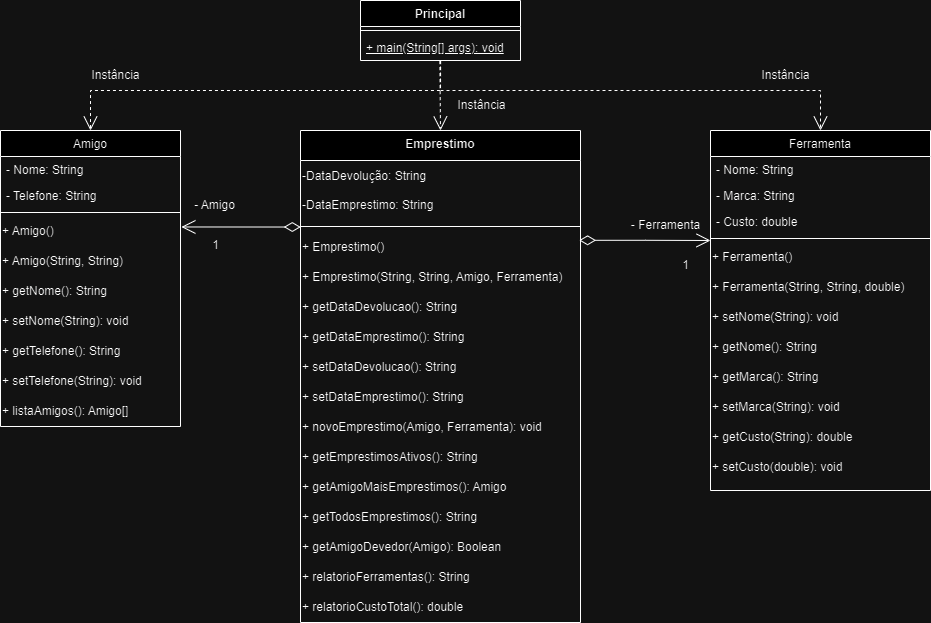

The diagram above was exported from draw.io. Its source (the exported page's mxGraphModel, read from the mxfile embedded in the PNG):
<mxGraphModel dx="1173" dy="604" grid="1" gridSize="10" guides="1" tooltips="1" connect="1" arrows="1" fold="1" page="1" pageScale="1" pageWidth="827" pageHeight="1169" math="0" shadow="0">
  <root>
    <mxCell id="WIyWlLk6GJQsqaUBKTNV-0" />
    <mxCell id="WIyWlLk6GJQsqaUBKTNV-1" parent="WIyWlLk6GJQsqaUBKTNV-0" />
    <mxCell id="zkfFHV4jXpPFQw0GAbJ--0" value="Amigo" style="swimlane;fontStyle=0;align=center;verticalAlign=top;childLayout=stackLayout;horizontal=1;startSize=26;horizontalStack=0;resizeParent=1;resizeLast=0;collapsible=1;marginBottom=0;rounded=0;shadow=0;strokeWidth=1;" parent="WIyWlLk6GJQsqaUBKTNV-1" vertex="1">
      <mxGeometry x="40" y="200" width="180" height="296" as="geometry">
        <mxRectangle x="230" y="140" width="160" height="26" as="alternateBounds" />
      </mxGeometry>
    </mxCell>
    <mxCell id="zkfFHV4jXpPFQw0GAbJ--1" value="- Nome: String" style="text;align=left;verticalAlign=top;spacingLeft=4;spacingRight=4;overflow=hidden;rotatable=0;points=[[0,0.5],[1,0.5]];portConstraint=eastwest;" parent="zkfFHV4jXpPFQw0GAbJ--0" vertex="1">
      <mxGeometry y="26" width="180" height="26" as="geometry" />
    </mxCell>
    <mxCell id="zkfFHV4jXpPFQw0GAbJ--2" value="- Telefone: String" style="text;align=left;verticalAlign=top;spacingLeft=4;spacingRight=4;overflow=hidden;rotatable=0;points=[[0,0.5],[1,0.5]];portConstraint=eastwest;rounded=0;shadow=0;html=0;" parent="zkfFHV4jXpPFQw0GAbJ--0" vertex="1">
      <mxGeometry y="52" width="180" height="26" as="geometry" />
    </mxCell>
    <mxCell id="zkfFHV4jXpPFQw0GAbJ--4" value="" style="line;html=1;strokeWidth=1;align=left;verticalAlign=middle;spacingTop=-1;spacingLeft=3;spacingRight=3;rotatable=0;labelPosition=right;points=[];portConstraint=eastwest;" parent="zkfFHV4jXpPFQw0GAbJ--0" vertex="1">
      <mxGeometry y="78" width="180" height="8" as="geometry" />
    </mxCell>
    <mxCell id="Jhfz_wiX2IJ8C3nvSUvK-22" value="+ Amigo()" style="text;html=1;align=left;verticalAlign=middle;resizable=0;points=[];autosize=1;strokeColor=none;fillColor=none;" parent="zkfFHV4jXpPFQw0GAbJ--0" vertex="1">
      <mxGeometry y="86" width="180" height="30" as="geometry" />
    </mxCell>
    <mxCell id="Jhfz_wiX2IJ8C3nvSUvK-24" value="+ Amigo(String, String)" style="text;html=1;align=left;verticalAlign=middle;resizable=0;points=[];autosize=1;strokeColor=none;fillColor=none;" parent="zkfFHV4jXpPFQw0GAbJ--0" vertex="1">
      <mxGeometry y="116" width="180" height="30" as="geometry" />
    </mxCell>
    <mxCell id="Jhfz_wiX2IJ8C3nvSUvK-26" value="+ getNome(): String" style="text;html=1;align=left;verticalAlign=middle;resizable=0;points=[];autosize=1;strokeColor=none;fillColor=none;" parent="zkfFHV4jXpPFQw0GAbJ--0" vertex="1">
      <mxGeometry y="146" width="180" height="30" as="geometry" />
    </mxCell>
    <mxCell id="Jhfz_wiX2IJ8C3nvSUvK-27" value="+ setNome(String): void" style="text;html=1;align=left;verticalAlign=middle;resizable=0;points=[];autosize=1;strokeColor=none;fillColor=none;" parent="zkfFHV4jXpPFQw0GAbJ--0" vertex="1">
      <mxGeometry y="176" width="180" height="30" as="geometry" />
    </mxCell>
    <mxCell id="Jhfz_wiX2IJ8C3nvSUvK-28" value="+ getTelefone(): String" style="text;html=1;align=left;verticalAlign=middle;resizable=0;points=[];autosize=1;strokeColor=none;fillColor=none;" parent="zkfFHV4jXpPFQw0GAbJ--0" vertex="1">
      <mxGeometry y="206" width="180" height="30" as="geometry" />
    </mxCell>
    <mxCell id="Jhfz_wiX2IJ8C3nvSUvK-29" value="+ setTelefone(String): void" style="text;html=1;align=left;verticalAlign=middle;resizable=0;points=[];autosize=1;strokeColor=none;fillColor=none;" parent="zkfFHV4jXpPFQw0GAbJ--0" vertex="1">
      <mxGeometry y="236" width="180" height="30" as="geometry" />
    </mxCell>
    <mxCell id="oTyou57iX7dGq2pw91gu-12" value="+ listaAmigos(): Amigo[]" style="text;html=1;align=left;verticalAlign=middle;resizable=0;points=[];autosize=1;strokeColor=none;fillColor=none;" vertex="1" parent="zkfFHV4jXpPFQw0GAbJ--0">
      <mxGeometry y="266" width="180" height="30" as="geometry" />
    </mxCell>
    <mxCell id="zkfFHV4jXpPFQw0GAbJ--17" value="Ferramenta" style="swimlane;fontStyle=0;align=center;verticalAlign=top;childLayout=stackLayout;horizontal=1;startSize=26;horizontalStack=0;resizeParent=1;resizeLast=0;collapsible=1;marginBottom=0;rounded=0;shadow=0;strokeWidth=1;" parent="WIyWlLk6GJQsqaUBKTNV-1" vertex="1">
      <mxGeometry x="750" y="200" width="220" height="360" as="geometry">
        <mxRectangle x="550" y="140" width="160" height="26" as="alternateBounds" />
      </mxGeometry>
    </mxCell>
    <mxCell id="zkfFHV4jXpPFQw0GAbJ--18" value="- Nome: String" style="text;align=left;verticalAlign=top;spacingLeft=4;spacingRight=4;overflow=hidden;rotatable=0;points=[[0,0.5],[1,0.5]];portConstraint=eastwest;" parent="zkfFHV4jXpPFQw0GAbJ--17" vertex="1">
      <mxGeometry y="26" width="220" height="26" as="geometry" />
    </mxCell>
    <mxCell id="zkfFHV4jXpPFQw0GAbJ--19" value="- Marca: String" style="text;align=left;verticalAlign=top;spacingLeft=4;spacingRight=4;overflow=hidden;rotatable=0;points=[[0,0.5],[1,0.5]];portConstraint=eastwest;rounded=0;shadow=0;html=0;" parent="zkfFHV4jXpPFQw0GAbJ--17" vertex="1">
      <mxGeometry y="52" width="220" height="26" as="geometry" />
    </mxCell>
    <mxCell id="zkfFHV4jXpPFQw0GAbJ--20" value="- Custo: double" style="text;align=left;verticalAlign=top;spacingLeft=4;spacingRight=4;overflow=hidden;rotatable=0;points=[[0,0.5],[1,0.5]];portConstraint=eastwest;rounded=0;shadow=0;html=0;" parent="zkfFHV4jXpPFQw0GAbJ--17" vertex="1">
      <mxGeometry y="78" width="220" height="26" as="geometry" />
    </mxCell>
    <mxCell id="zkfFHV4jXpPFQw0GAbJ--23" value="" style="line;html=1;strokeWidth=1;align=left;verticalAlign=middle;spacingTop=-1;spacingLeft=3;spacingRight=3;rotatable=0;labelPosition=right;points=[];portConstraint=eastwest;" parent="zkfFHV4jXpPFQw0GAbJ--17" vertex="1">
      <mxGeometry y="104" width="220" height="8" as="geometry" />
    </mxCell>
    <mxCell id="Jhfz_wiX2IJ8C3nvSUvK-35" value="+ Ferramenta()" style="text;html=1;align=left;verticalAlign=middle;resizable=0;points=[];autosize=1;strokeColor=none;fillColor=none;" parent="zkfFHV4jXpPFQw0GAbJ--17" vertex="1">
      <mxGeometry y="112" width="220" height="30" as="geometry" />
    </mxCell>
    <mxCell id="Jhfz_wiX2IJ8C3nvSUvK-34" value="+ Ferramenta(String, String, double)" style="text;html=1;align=left;verticalAlign=middle;resizable=0;points=[];autosize=1;strokeColor=none;fillColor=none;" parent="zkfFHV4jXpPFQw0GAbJ--17" vertex="1">
      <mxGeometry y="142" width="220" height="30" as="geometry" />
    </mxCell>
    <mxCell id="Jhfz_wiX2IJ8C3nvSUvK-33" value="+ setNome(String): void" style="text;html=1;align=left;verticalAlign=middle;resizable=0;points=[];autosize=1;strokeColor=none;fillColor=none;" parent="zkfFHV4jXpPFQw0GAbJ--17" vertex="1">
      <mxGeometry y="172" width="220" height="30" as="geometry" />
    </mxCell>
    <mxCell id="Jhfz_wiX2IJ8C3nvSUvK-32" value="+ getNome(): String" style="text;html=1;align=left;verticalAlign=middle;resizable=0;points=[];autosize=1;strokeColor=none;fillColor=none;" parent="zkfFHV4jXpPFQw0GAbJ--17" vertex="1">
      <mxGeometry y="202" width="220" height="30" as="geometry" />
    </mxCell>
    <mxCell id="Jhfz_wiX2IJ8C3nvSUvK-31" value="+ getMarca(): String" style="text;html=1;align=left;verticalAlign=middle;resizable=0;points=[];autosize=1;strokeColor=none;fillColor=none;" parent="zkfFHV4jXpPFQw0GAbJ--17" vertex="1">
      <mxGeometry y="232" width="220" height="30" as="geometry" />
    </mxCell>
    <mxCell id="Jhfz_wiX2IJ8C3nvSUvK-37" value="+ setMarca(String): void" style="text;html=1;align=left;verticalAlign=middle;resizable=0;points=[];autosize=1;strokeColor=none;fillColor=none;" parent="zkfFHV4jXpPFQw0GAbJ--17" vertex="1">
      <mxGeometry y="262" width="220" height="30" as="geometry" />
    </mxCell>
    <mxCell id="Jhfz_wiX2IJ8C3nvSUvK-39" value="+ getCusto(String): double" style="text;html=1;align=left;verticalAlign=middle;resizable=0;points=[];autosize=1;strokeColor=none;fillColor=none;" parent="zkfFHV4jXpPFQw0GAbJ--17" vertex="1">
      <mxGeometry y="292" width="220" height="30" as="geometry" />
    </mxCell>
    <mxCell id="Jhfz_wiX2IJ8C3nvSUvK-38" value="+ setCusto(double): void" style="text;html=1;align=left;verticalAlign=middle;resizable=0;points=[];autosize=1;strokeColor=none;fillColor=none;" parent="zkfFHV4jXpPFQw0GAbJ--17" vertex="1">
      <mxGeometry y="322" width="220" height="30" as="geometry" />
    </mxCell>
    <mxCell id="Jhfz_wiX2IJ8C3nvSUvK-3" value="Principal" style="swimlane;fontStyle=1;align=center;verticalAlign=top;childLayout=stackLayout;horizontal=1;startSize=26;horizontalStack=0;resizeParent=1;resizeParentMax=0;resizeLast=0;collapsible=1;marginBottom=0;whiteSpace=wrap;html=1;" parent="WIyWlLk6GJQsqaUBKTNV-1" vertex="1">
      <mxGeometry x="400" y="70" width="160" height="60" as="geometry" />
    </mxCell>
    <mxCell id="Jhfz_wiX2IJ8C3nvSUvK-5" value="" style="line;strokeWidth=1;fillColor=none;align=left;verticalAlign=middle;spacingTop=-1;spacingLeft=3;spacingRight=3;rotatable=0;labelPosition=right;points=[];portConstraint=eastwest;strokeColor=inherit;" parent="Jhfz_wiX2IJ8C3nvSUvK-3" vertex="1">
      <mxGeometry y="26" width="160" height="8" as="geometry" />
    </mxCell>
    <mxCell id="Jhfz_wiX2IJ8C3nvSUvK-6" value="&lt;u&gt;+ main(String[] args): void&lt;/u&gt;" style="text;strokeColor=none;fillColor=none;align=left;verticalAlign=top;spacingLeft=4;spacingRight=4;overflow=hidden;rotatable=0;points=[[0,0.5],[1,0.5]];portConstraint=eastwest;whiteSpace=wrap;html=1;" parent="Jhfz_wiX2IJ8C3nvSUvK-3" vertex="1">
      <mxGeometry y="34" width="160" height="26" as="geometry" />
    </mxCell>
    <mxCell id="Jhfz_wiX2IJ8C3nvSUvK-7" value="" style="endArrow=open;endSize=12;dashed=1;html=1;rounded=0;exitX=0.501;exitY=1.021;exitDx=0;exitDy=0;exitPerimeter=0;entryX=0.5;entryY=0;entryDx=0;entryDy=0;" parent="WIyWlLk6GJQsqaUBKTNV-1" source="Jhfz_wiX2IJ8C3nvSUvK-6" target="zkfFHV4jXpPFQw0GAbJ--0" edge="1">
      <mxGeometry x="0.3146" y="-94" width="160" relative="1" as="geometry">
        <mxPoint x="340" y="240" as="sourcePoint" />
        <mxPoint x="500" y="240" as="targetPoint" />
        <Array as="points">
          <mxPoint x="480" y="160" />
          <mxPoint x="130" y="160" />
        </Array>
        <mxPoint x="44" y="-80" as="offset" />
      </mxGeometry>
    </mxCell>
    <mxCell id="Jhfz_wiX2IJ8C3nvSUvK-8" value="" style="endArrow=open;endSize=12;dashed=1;html=1;rounded=0;exitX=0.5;exitY=1;exitDx=0;exitDy=0;exitPerimeter=0;entryX=0.5;entryY=0;entryDx=0;entryDy=0;" parent="WIyWlLk6GJQsqaUBKTNV-1" source="Jhfz_wiX2IJ8C3nvSUvK-6" target="zkfFHV4jXpPFQw0GAbJ--17" edge="1">
      <mxGeometry x="0.2283" y="70" width="160" relative="1" as="geometry">
        <mxPoint x="396" y="240" as="sourcePoint" />
        <mxPoint x="556" y="240" as="targetPoint" />
        <Array as="points">
          <mxPoint x="480" y="160" />
          <mxPoint x="860" y="160" />
        </Array>
        <mxPoint as="offset" />
      </mxGeometry>
    </mxCell>
    <mxCell id="Jhfz_wiX2IJ8C3nvSUvK-46" value="Emprestimo" style="swimlane;fontStyle=1;align=center;verticalAlign=top;childLayout=stackLayout;horizontal=1;startSize=30;horizontalStack=0;resizeParent=1;resizeParentMax=0;resizeLast=0;collapsible=1;marginBottom=0;whiteSpace=wrap;html=1;" parent="WIyWlLk6GJQsqaUBKTNV-1" vertex="1">
      <mxGeometry x="340" y="200" width="280" height="492" as="geometry" />
    </mxCell>
    <mxCell id="qXMspSUYPpyihNdOe1WS-12" value="-DataDevolução: String&lt;div&gt;&lt;br&gt;&lt;div&gt;-DataEmprestimo: String&lt;/div&gt;&lt;/div&gt;" style="text;html=1;align=left;verticalAlign=middle;resizable=0;points=[];autosize=1;strokeColor=none;fillColor=none;" parent="Jhfz_wiX2IJ8C3nvSUvK-46" vertex="1">
      <mxGeometry y="30" width="280" height="60" as="geometry" />
    </mxCell>
    <mxCell id="Jhfz_wiX2IJ8C3nvSUvK-48" value="" style="line;strokeWidth=1;fillColor=none;align=left;verticalAlign=middle;spacingTop=-1;spacingLeft=3;spacingRight=3;rotatable=0;labelPosition=right;points=[];portConstraint=eastwest;strokeColor=inherit;" parent="Jhfz_wiX2IJ8C3nvSUvK-46" vertex="1">
      <mxGeometry y="90" width="280" height="12" as="geometry" />
    </mxCell>
    <mxCell id="JBcnkuQcxQfjXvNMsWWQ-0" value="+ Emprestimo()" style="text;html=1;align=left;verticalAlign=middle;resizable=0;points=[];autosize=1;strokeColor=none;fillColor=none;" parent="Jhfz_wiX2IJ8C3nvSUvK-46" vertex="1">
      <mxGeometry y="102" width="280" height="30" as="geometry" />
    </mxCell>
    <mxCell id="JBcnkuQcxQfjXvNMsWWQ-1" value="+ Emprestimo(String, String, Amigo, Ferramenta)" style="text;html=1;align=left;verticalAlign=middle;resizable=0;points=[];autosize=1;strokeColor=none;fillColor=none;" parent="Jhfz_wiX2IJ8C3nvSUvK-46" vertex="1">
      <mxGeometry y="132" width="280" height="30" as="geometry" />
    </mxCell>
    <mxCell id="JBcnkuQcxQfjXvNMsWWQ-2" value="+ getDataDevolucao(): String" style="text;html=1;align=left;verticalAlign=middle;resizable=0;points=[];autosize=1;strokeColor=none;fillColor=none;" parent="Jhfz_wiX2IJ8C3nvSUvK-46" vertex="1">
      <mxGeometry y="162" width="280" height="30" as="geometry" />
    </mxCell>
    <mxCell id="JBcnkuQcxQfjXvNMsWWQ-3" value="+ getDataEmprestimo(): String" style="text;html=1;align=left;verticalAlign=middle;resizable=0;points=[];autosize=1;strokeColor=none;fillColor=none;" parent="Jhfz_wiX2IJ8C3nvSUvK-46" vertex="1">
      <mxGeometry y="192" width="280" height="30" as="geometry" />
    </mxCell>
    <mxCell id="JBcnkuQcxQfjXvNMsWWQ-4" value="+ setDataDevolucao(): String" style="text;html=1;align=left;verticalAlign=middle;resizable=0;points=[];autosize=1;strokeColor=none;fillColor=none;" parent="Jhfz_wiX2IJ8C3nvSUvK-46" vertex="1">
      <mxGeometry y="222" width="280" height="30" as="geometry" />
    </mxCell>
    <mxCell id="JBcnkuQcxQfjXvNMsWWQ-5" value="+ setDataEmprestimo(): String" style="text;html=1;align=left;verticalAlign=middle;resizable=0;points=[];autosize=1;strokeColor=none;fillColor=none;" parent="Jhfz_wiX2IJ8C3nvSUvK-46" vertex="1">
      <mxGeometry y="252" width="280" height="30" as="geometry" />
    </mxCell>
    <mxCell id="Jhfz_wiX2IJ8C3nvSUvK-65" value="+ novoEmprestimo(Amigo, Ferramenta): void" style="text;html=1;align=left;verticalAlign=middle;resizable=0;points=[];autosize=1;strokeColor=none;fillColor=none;" parent="Jhfz_wiX2IJ8C3nvSUvK-46" vertex="1">
      <mxGeometry y="282" width="280" height="30" as="geometry" />
    </mxCell>
    <mxCell id="Jhfz_wiX2IJ8C3nvSUvK-64" value="+ getEmprestimosAtivos(): String" style="text;html=1;align=left;verticalAlign=middle;resizable=0;points=[];autosize=1;strokeColor=none;fillColor=none;" parent="Jhfz_wiX2IJ8C3nvSUvK-46" vertex="1">
      <mxGeometry y="312" width="280" height="30" as="geometry" />
    </mxCell>
    <mxCell id="Jhfz_wiX2IJ8C3nvSUvK-66" value="+ getAmigoMaisEmprestimos(): Amigo" style="text;html=1;align=left;verticalAlign=middle;resizable=0;points=[];autosize=1;strokeColor=none;fillColor=none;" parent="Jhfz_wiX2IJ8C3nvSUvK-46" vertex="1">
      <mxGeometry y="342" width="280" height="30" as="geometry" />
    </mxCell>
    <mxCell id="Jhfz_wiX2IJ8C3nvSUvK-67" value="+ getTodosEmprestimos(): String" style="text;html=1;align=left;verticalAlign=middle;resizable=0;points=[];autosize=1;strokeColor=none;fillColor=none;" parent="Jhfz_wiX2IJ8C3nvSUvK-46" vertex="1">
      <mxGeometry y="372" width="280" height="30" as="geometry" />
    </mxCell>
    <mxCell id="Jhfz_wiX2IJ8C3nvSUvK-68" value="+ getAmigoDevedor(Amigo): Boolean" style="text;html=1;align=left;verticalAlign=middle;resizable=0;points=[];autosize=1;strokeColor=none;fillColor=none;" parent="Jhfz_wiX2IJ8C3nvSUvK-46" vertex="1">
      <mxGeometry y="402" width="280" height="30" as="geometry" />
    </mxCell>
    <mxCell id="Jhfz_wiX2IJ8C3nvSUvK-70" value="+ relatorioFerramentas(): String" style="text;html=1;align=left;verticalAlign=middle;resizable=0;points=[];autosize=1;strokeColor=none;fillColor=none;" parent="Jhfz_wiX2IJ8C3nvSUvK-46" vertex="1">
      <mxGeometry y="432" width="280" height="30" as="geometry" />
    </mxCell>
    <mxCell id="Jhfz_wiX2IJ8C3nvSUvK-69" value="+ relatorioCustoTotal(): double" style="text;html=1;align=left;verticalAlign=middle;resizable=0;points=[];autosize=1;strokeColor=none;fillColor=none;" parent="Jhfz_wiX2IJ8C3nvSUvK-46" vertex="1">
      <mxGeometry y="462" width="280" height="30" as="geometry" />
    </mxCell>
    <mxCell id="Jhfz_wiX2IJ8C3nvSUvK-50" value="" style="endArrow=open;endSize=12;dashed=1;html=1;rounded=0;entryX=0.5;entryY=0;entryDx=0;entryDy=0;exitX=0.496;exitY=1.025;exitDx=0;exitDy=0;exitPerimeter=0;" parent="WIyWlLk6GJQsqaUBKTNV-1" source="Jhfz_wiX2IJ8C3nvSUvK-6" target="Jhfz_wiX2IJ8C3nvSUvK-46" edge="1">
      <mxGeometry width="160" relative="1" as="geometry">
        <mxPoint x="476" y="130" as="sourcePoint" />
        <mxPoint x="486" y="420" as="targetPoint" />
      </mxGeometry>
    </mxCell>
    <mxCell id="Jhfz_wiX2IJ8C3nvSUvK-56" value="- Amigo" style="text;html=1;align=center;verticalAlign=middle;resizable=0;points=[];autosize=1;strokeColor=none;fillColor=none;" parent="WIyWlLk6GJQsqaUBKTNV-1" vertex="1">
      <mxGeometry x="224" y="260" width="60" height="30" as="geometry" />
    </mxCell>
    <mxCell id="Jhfz_wiX2IJ8C3nvSUvK-58" value="1" style="text;html=1;align=center;verticalAlign=middle;resizable=0;points=[];autosize=1;strokeColor=none;fillColor=none;" parent="WIyWlLk6GJQsqaUBKTNV-1" vertex="1">
      <mxGeometry x="240" y="300" width="30" height="30" as="geometry" />
    </mxCell>
    <mxCell id="Jhfz_wiX2IJ8C3nvSUvK-59" value="- Ferramenta" style="text;html=1;align=center;verticalAlign=middle;resizable=0;points=[];autosize=1;strokeColor=none;fillColor=none;" parent="WIyWlLk6GJQsqaUBKTNV-1" vertex="1">
      <mxGeometry x="660" y="280" width="90" height="30" as="geometry" />
    </mxCell>
    <mxCell id="Jhfz_wiX2IJ8C3nvSUvK-60" value="1" style="text;html=1;align=center;verticalAlign=middle;resizable=0;points=[];autosize=1;strokeColor=none;fillColor=none;" parent="WIyWlLk6GJQsqaUBKTNV-1" vertex="1">
      <mxGeometry x="710" y="320" width="30" height="30" as="geometry" />
    </mxCell>
    <mxCell id="oTyou57iX7dGq2pw91gu-0" value="" style="endArrow=open;html=1;endSize=12;startArrow=diamondThin;startSize=14;startFill=0;edgeStyle=orthogonalEdgeStyle;align=left;verticalAlign=bottom;rounded=0;exitX=0.001;exitY=0.544;exitDx=0;exitDy=0;exitPerimeter=0;entryX=1.005;entryY=0.349;entryDx=0;entryDy=0;entryPerimeter=0;" edge="1" parent="WIyWlLk6GJQsqaUBKTNV-1" source="Jhfz_wiX2IJ8C3nvSUvK-48" target="Jhfz_wiX2IJ8C3nvSUvK-22">
      <mxGeometry x="-0.3191" y="61" relative="1" as="geometry">
        <mxPoint x="210" y="360" as="sourcePoint" />
        <mxPoint x="280" y="360" as="targetPoint" />
        <mxPoint as="offset" />
      </mxGeometry>
    </mxCell>
    <mxCell id="oTyou57iX7dGq2pw91gu-2" value="" style="endArrow=open;html=1;endSize=12;startArrow=diamondThin;startSize=14;startFill=0;edgeStyle=orthogonalEdgeStyle;align=left;verticalAlign=bottom;rounded=0;entryX=0;entryY=0.75;entryDx=0;entryDy=0;entryPerimeter=0;exitX=0.995;exitY=0.26;exitDx=0;exitDy=0;exitPerimeter=0;" edge="1" parent="WIyWlLk6GJQsqaUBKTNV-1" source="JBcnkuQcxQfjXvNMsWWQ-0" target="zkfFHV4jXpPFQw0GAbJ--23">
      <mxGeometry x="-0.3191" y="61" relative="1" as="geometry">
        <mxPoint x="646" y="380" as="sourcePoint" />
        <mxPoint x="626" y="339.25" as="targetPoint" />
        <mxPoint as="offset" />
      </mxGeometry>
    </mxCell>
    <mxCell id="oTyou57iX7dGq2pw91gu-4" value="Instância" style="text;html=1;align=center;verticalAlign=middle;resizable=0;points=[];autosize=1;strokeColor=none;fillColor=none;" vertex="1" parent="WIyWlLk6GJQsqaUBKTNV-1">
      <mxGeometry x="120" y="130" width="70" height="30" as="geometry" />
    </mxCell>
    <mxCell id="oTyou57iX7dGq2pw91gu-5" value="Instância" style="text;html=1;align=center;verticalAlign=middle;resizable=0;points=[];autosize=1;strokeColor=none;fillColor=none;" vertex="1" parent="WIyWlLk6GJQsqaUBKTNV-1">
      <mxGeometry x="790" y="130" width="70" height="30" as="geometry" />
    </mxCell>
    <mxCell id="oTyou57iX7dGq2pw91gu-6" value="Instância" style="text;html=1;align=center;verticalAlign=middle;resizable=0;points=[];autosize=1;strokeColor=none;fillColor=none;" vertex="1" parent="WIyWlLk6GJQsqaUBKTNV-1">
      <mxGeometry x="486" y="160" width="70" height="30" as="geometry" />
    </mxCell>
  </root>
</mxGraphModel>